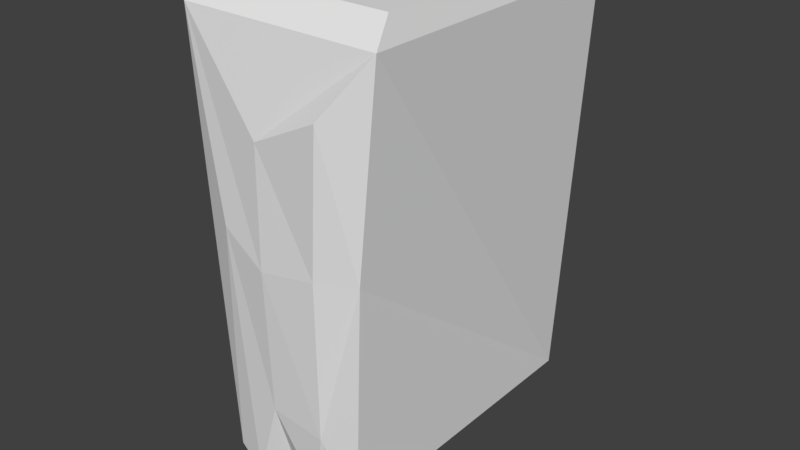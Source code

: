# Source: Floor_Plains_Col01.blend  (saved by Blender 2.78.0; exported with 4.5.12 LTS)
import bpy
from mathutils import Matrix  # noqa: F401  (used for matrix-valued properties, if any)

bpy.ops.wm.read_factory_settings(use_empty=True)
scene = bpy.context.scene
scene.name = 'Scene'

# ---- collections
col_collection_1 = bpy.data.collections.new('Collection 1'); scene.collection.children.link(col_collection_1)

# ---- world
world_world = bpy.data.worlds.new('World'); scene.world = world_world
world_world.color = (0.05088, 0.05088, 0.05088)
world_world.use_sun_shadow = False
world_world.sun_shadow_jitter_overblur = 0.0
world_world.cycles.sampling_method = 'MANUAL'

# ---- meshes
me_cube = bpy.data.meshes.new('Cube')
me_cube.from_pydata([(-0.3217, -1.037, 0.2203), (-0.07227, -0.8588, 0.01181), (0.1328, -1.007, 0.3016), (0.2505, -0.8168, 0.1183), (0.4945, -1.026, 0.3354), (-0.2841, 1.007, 0.23), (-0.07618, 0.8588, 0.00689), (0.1346, 1.012, 0.2949), (0.2505, 1.006, 0.1183), (0.3895, 1.036, 0.2251), (0.6711, -1.014, 3.228), (-0.7066, 1.024, 3.212), (-0.5411, 1.062, 0.3363), (-0.1245, -1.069, 0.8261), (0.2455, -1.061, 0.7704), (-0.1613, 1.069, 0.8842), (0.2643, 1.04, 0.9883), (0.4509, 1.018, 1.357), (0.5309, -1.007, 1.886), (0.5294, 0.9978, 0.3895), (-0.5305, -0.9968, 0.3251), (-0.4118, -1.097, 1.99), (-0.1003, -1.131, 1.816), (0.2881, -1.117, 1.882), (-0.3669, 1.024, 2.024), (-0.1359, 1.13, 1.967), (0.2468, 1.049, 1.946), (-0.7036, -1.016, 3.239), (-0.1011, -1.122, 2.602), (0.38, -1.158, 2.841), (-0.2975, 1.125, 2.55), (0.2603, 1.094, 2.392), (0.6636, 1.025, 3.232), (-0.6551, -0.868, 3.396), (0.6223, -0.866, 3.386), (-0.6578, 0.8759, 3.371), (0.6153, 0.8771, 3.389)], [], [(0, 12, 5), (13, 22, 21), (14, 22, 13), (4, 9, 19), (4, 8, 9), (3, 7, 8), (2, 6, 7), (0, 5, 6), (7, 15, 16), (5, 15, 6), (12, 15, 5), (4, 14, 3), (0, 20, 12), (9, 16, 17), (2, 13, 1), (4, 3, 8), (3, 2, 7), (2, 1, 6), (1, 0, 6), (7, 16, 8), (27, 10, 34, 33), (11, 27, 33, 35), (15, 26, 16), (13, 21, 0), (12, 24, 15), (14, 18, 23), (19, 18, 4), (22, 27, 21), (25, 30, 26), (21, 27, 20), (24, 30, 25), (17, 32, 19), (18, 29, 23), (20, 11, 12), (23, 29, 28), (26, 32, 17), (19, 10, 18), (27, 28, 10), (28, 29, 10), (30, 11, 32), (30, 32, 31), (30, 24, 11), (14, 23, 22), (7, 6, 15), (19, 9, 17), (2, 3, 14), (9, 8, 16), (2, 14, 13), (0, 1, 13), (15, 25, 26), (0, 21, 20), (15, 24, 25), (14, 4, 18), (16, 26, 17), (22, 28, 27), (26, 30, 31), (12, 11, 24), (18, 10, 29), (20, 27, 11), (26, 31, 32), (19, 32, 10), (22, 23, 28), (35, 33, 36), (36, 33, 34), (10, 32, 36, 34), (32, 11, 35, 36)])
_uv = me_cube.uv_layers.new(name='UVMap')
_uv.uv.foreach_set('vector', [0.5713, 0.4395, 0.5311, 0.4693, 0.5311, 0.4362, 0.1211, 0.1742, 0.09259, 0.1747, 0.08801, 0.166, 0.1228, 0.1854, 0.09259, 0.1747, 0.1211, 0.1742, 0.5713, 0.2702, 0.5311, 0.2872, 0.5311, 0.2621, 0.5713, 0.2702, 0.5311, 0.3154, 0.5311, 0.2872, 0.5713, 0.3154, 0.5311, 0.3426, 0.5311, 0.3154, 0.5713, 0.3481, 0.5311, 0.3982, 0.5311, 0.3426, 0.5713, 0.4395, 0.5311, 0.4362, 0.5311, 0.3982, 0.1367, 0.0853, 0.1203, 0.09415, 0.1172, 0.08189, 0.1388, 0.09776, 0.1203, 0.09415, 0.1455, 0.09132, 0.1357, 0.1049, 0.1203, 0.09415, 0.1388, 0.09776, 0.1346, 0.1933, 0.1228, 0.1854, 0.1422, 0.1864, 0.5713, 0.4395, 0.5713, 0.4693, 0.5311, 0.4693, 0.1386, 0.07809, 0.1172, 0.08189, 0.1067, 0.07668, 0.1361, 0.1817, 0.1211, 0.1742, 0.1447, 0.176, 0.5713, 0.2702, 0.5713, 0.3154, 0.5311, 0.3154, 0.5713, 0.3154, 0.5713, 0.3481, 0.5311, 0.3426, 0.5713, 0.3481, 0.5713, 0.3982, 0.5311, 0.3982, 0.5713, 0.3982, 0.5713, 0.4395, 0.5311, 0.3982, 0.1367, 0.0853, 0.1172, 0.08189, 0.1416, 0.08201, 0.1823, 0.6071, 0.1769, 0.5652, 0.181, 0.5647, 0.1864, 0.6066, 0.2488, 0.6509, 0.1823, 0.6071, 0.1864, 0.6066, 0.2476, 0.6469, 0.1203, 0.09415, 0.09028, 0.08257, 0.1172, 0.08189, 0.1211, 0.1742, 0.08801, 0.166, 0.1382, 0.1684, 0.1357, 0.1049, 0.08827, 0.1003, 0.1203, 0.09415, 0.1228, 0.1854, 0.0901, 0.1927, 0.09044, 0.1853, 0.1339, 0.07408, 0.09154, 0.01861, 0.1348, 0.0176, 0.09259, 0.1747, 0.038, 0.161, 0.08801, 0.166, 0.08976, 0.09334, 0.05575, 0.09592, 0.09028, 0.08257, 0.08801, 0.166, 0.038, 0.161, 0.1352, 0.1623, 0.08827, 0.1003, 0.05575, 0.09592, 0.08976, 0.09334, 0.1067, 0.07668, 0.03854, 0.07535, 0.1339, 0.07408, 0.0901, 0.1927, 0.0493, 0.1845, 0.09044, 0.1853, 0.1352, 0.1623, 0.03933, 0.1052, 0.1357, 0.1049, 0.09044, 0.1853, 0.0493, 0.1845, 0.05348, 0.1744, 0.09028, 0.08257, 0.03854, 0.07535, 0.1067, 0.07668, 0.1339, 0.07408, 0.038, 0.01952, 0.09154, 0.01861, 0.038, 0.161, 0.05348, 0.1744, 0.03828, 0.1908, 0.05348, 0.1744, 0.0493, 0.1845, 0.03828, 0.1908, 0.05575, 0.09592, 0.03933, 0.1052, 0.03854, 0.07535, 0.05575, 0.09592, 0.03854, 0.07535, 0.05892, 0.08396, 0.05575, 0.09592, 0.08827, 0.1003, 0.03933, 0.1052, 0.1228, 0.1854, 0.09044, 0.1853, 0.09259, 0.1747, 0.1367, 0.0853, 0.1455, 0.09132, 0.1203, 0.09415, 0.1339, 0.07408, 0.1386, 0.07809, 0.1067, 0.07668, 0.1361, 0.1817, 0.1422, 0.1864, 0.1228, 0.1854, 0.1386, 0.07809, 0.1416, 0.08201, 0.1172, 0.08189, 0.1361, 0.1817, 0.1228, 0.1854, 0.1211, 0.1742, 0.1382, 0.1684, 0.1447, 0.176, 0.1211, 0.1742, 0.1203, 0.09415, 0.08976, 0.09334, 0.09028, 0.08257, 0.1382, 0.1684, 0.08801, 0.166, 0.1352, 0.1623, 0.1203, 0.09415, 0.08827, 0.1003, 0.08976, 0.09334, 0.1228, 0.1854, 0.1346, 0.1933, 0.0901, 0.1927, 0.1172, 0.08189, 0.09028, 0.08257, 0.1067, 0.07668, 0.09259, 0.1747, 0.05348, 0.1744, 0.038, 0.161, 0.09028, 0.08257, 0.05575, 0.09592, 0.05892, 0.08396, 0.1357, 0.1049, 0.03933, 0.1052, 0.08827, 0.1003, 0.0901, 0.1927, 0.03828, 0.1908, 0.0493, 0.1845, 0.1352, 0.1623, 0.038, 0.161, 0.03933, 0.1052, 0.09028, 0.08257, 0.05892, 0.08396, 0.03854, 0.07535, 0.1339, 0.07408, 0.03854, 0.07535, 0.038, 0.01952, 0.09259, 0.1747, 0.09044, 0.1853, 0.05348, 0.1744, 0.1353, 0.7276, 0.03089, 0.7276, 0.1353, 0.4905, 0.1353, 0.4905, 0.03089, 0.7276, 0.03089, 0.4905, 0.3197, 0.5647, 0.2889, 0.6381, 0.2877, 0.6341, 0.316, 0.5666, 0.2889, 0.6381, 0.2488, 0.6509, 0.2476, 0.6469, 0.2877, 0.6341])
me_cube.use_remesh_preserve_volume = False
me_cube.use_remesh_preserve_attributes = False
me_cube.use_mirror_x = True
me_cube.use_paint_bone_selection = False
me_cube.use_paint_mask = True
me_cube.update()

# ---- objects
ob_plainscol1 = bpy.data.objects.new('PlainsCol1', me_cube)

# ---- transforms, parenting, visibility, modifiers, constraints
ob_plainscol1.location = (0.0, 0.0, 0.0)
ob_plainscol1.lineart.crease_threshold = 0.0
ob_plainscol1.use_mesh_mirror_x = True

# ---- collection membership
col_collection_1.objects.link(ob_plainscol1)

# ---- scene / render settings (as saved in the file)
scene.frame_start = 1; scene.frame_end = 250; scene.frame_set(1)
scene.render.engine = 'BLENDER_EEVEE_NEXT'
scene.render.resolution_percentage = 50
scene.render.dither_intensity = 0.0
scene.cycles.use_denoising = False
scene.cycles.samples = 128
scene.cycles.sampling_pattern = 'TABULATED_SOBOL'
scene.cycles.light_sampling_threshold = 0.0
scene.cycles.use_adaptive_sampling = False
scene.cycles.use_light_tree = False
scene.cycles.blur_glossy = 0.0
scene.cycles.sample_clamp_indirect = 0.0
scene.view_settings.view_transform = 'Standard'
bpy.context.view_layer.update()

# ---- added for rendering (the .blend has no active camera and no usable light): camera, sun
cam_auto = bpy.data.cameras.new('AutoCamera')
cam_auto.lens = 50.0
cam_auto.sensor_width = 36.0
cam_auto.clip_end = 1000.0
ob_auto_camera = bpy.data.objects.new('AutoCamera', cam_auto)
scene.collection.objects.link(ob_auto_camera)
ob_auto_camera.location = (3.97448, -4.80462, 4.89526)
ob_auto_camera.rotation_euler = (1.09748, -7.21219e-08, 0.694738)
scene.camera = ob_auto_camera
light_auto_sun = bpy.data.lights.new('AutoSun', 'SUN')
light_auto_sun.energy = 3.0
light_auto_sun.angle = 0.0523599
ob_auto_sun = bpy.data.objects.new('AutoSun', light_auto_sun)
scene.collection.objects.link(ob_auto_sun)
ob_auto_sun.rotation_euler = (0.872665, 0.174533, 0.523599)
bpy.context.view_layer.update()
